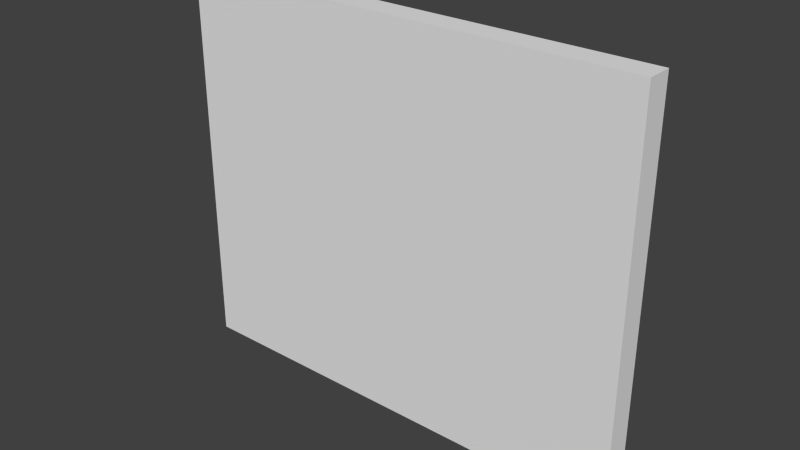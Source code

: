 # Source: tall_18.blend  (saved by Blender 2.76.0; exported with 4.5.12 LTS)
import bpy
from mathutils import Matrix  # noqa: F401  (used for matrix-valued properties, if any)

bpy.ops.wm.read_factory_settings(use_empty=True)
scene = bpy.context.scene
scene.name = 'Scene'

# ---- collections
col_collection_18 = bpy.data.collections.new('Collection 18'); scene.collection.children.link(col_collection_18)

# ---- world
world_world = bpy.data.worlds.new('World'); scene.world = world_world
world_world.color = (0.05088, 0.05088, 0.05088)
world_world.use_sun_shadow = False
world_world.sun_shadow_jitter_overblur = 0.0
world_world.cycles.sampling_method = 'MANUAL'
world_world.cycles.sample_map_resolution = 256

# ---- meshes
me_cube_018 = bpy.data.meshes.new('Cube.018')
me_cube_018.from_pydata([(-18.0, -0.5, -15.0), (-18.0, -0.5, 0.0), (-18.0, 0.5, -15.0), (-18.0, 0.5, 0.0), (0.0, -0.5, -15.0), (0.0, -0.5, 0.0), (0.0, 0.5, -15.0), (0.0, 0.5, 0.0)], [], [(1, 3, 2, 0), (3, 7, 6, 2), (7, 5, 4, 6), (5, 1, 0, 4), (0, 2, 6, 4), (5, 7, 3, 1)])
me_cube_018.use_remesh_preserve_volume = False
me_cube_018.use_remesh_preserve_attributes = False
me_cube_018.use_mirror_vertex_groups = False
me_cube_018.update()

# ---- objects
ob_short_18 = bpy.data.objects.new('short_18', me_cube_018)

# ---- transforms, parenting, visibility, modifiers, constraints
ob_short_18.location = (0.0, 0.0, 0.0)
ob_short_18.lineart.crease_threshold = 0.0

# ---- collection membership
col_collection_18.objects.link(ob_short_18)

# ---- scene / render settings (as saved in the file)
scene.frame_start = 1; scene.frame_end = 250; scene.frame_set(1)
scene.render.engine = 'BLENDER_EEVEE_NEXT'
scene.render.resolution_percentage = 50
scene.render.dither_intensity = 0.0
scene.cycles.use_denoising = False
scene.cycles.samples = 10
scene.cycles.sampling_pattern = 'TABULATED_SOBOL'
scene.cycles.light_sampling_threshold = 0.0
scene.cycles.use_adaptive_sampling = False
scene.cycles.use_light_tree = False
scene.cycles.blur_glossy = 0.0
scene.cycles.pixel_filter_type = 'GAUSSIAN'
scene.cycles.sample_clamp_indirect = 0.0
scene.view_settings.view_transform = 'Standard'
bpy.context.view_layer.update()

# ---- added for rendering (the .blend has no active camera and no usable light): camera, sun
cam_auto = bpy.data.cameras.new('AutoCamera')
cam_auto.lens = 50.0
cam_auto.sensor_width = 36.0
cam_auto.clip_end = 1000.0
ob_auto_camera = bpy.data.objects.new('AutoCamera', cam_auto)
scene.collection.objects.link(ob_auto_camera)
ob_auto_camera.location = (12.6984, -26.0381, 9.85875)
ob_auto_camera.rotation_euler = (1.09748, -7.21219e-08, 0.694738)
scene.camera = ob_auto_camera
light_auto_sun = bpy.data.lights.new('AutoSun', 'SUN')
light_auto_sun.energy = 3.0
light_auto_sun.angle = 0.0523599
ob_auto_sun = bpy.data.objects.new('AutoSun', light_auto_sun)
scene.collection.objects.link(ob_auto_sun)
ob_auto_sun.rotation_euler = (0.872665, 0.174533, 0.523599)
bpy.context.view_layer.update()
